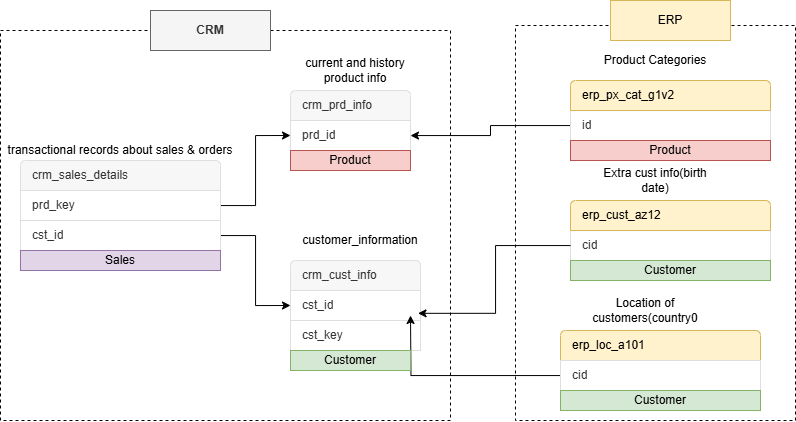

The diagram above was exported from draw.io. Its source (the exported page's mxGraphModel, read from the mxfile embedded in the PNG):
<mxGraphModel dx="1026" dy="556" grid="1" gridSize="10" guides="1" tooltips="1" connect="1" arrows="1" fold="1" page="1" pageScale="1" pageWidth="850" pageHeight="1100" math="0" shadow="0">
  <root>
    <mxCell id="0" />
    <mxCell id="1" parent="0" />
    <mxCell id="ehx8UXGHjKLRnsS3pPj9-10" value="current and history product info" style="rounded=0;whiteSpace=wrap;html=1;fillColor=none;strokeColor=none;" vertex="1" parent="1">
      <mxGeometry x="320" y="90" width="110" height="20" as="geometry" />
    </mxCell>
    <mxCell id="ehx8UXGHjKLRnsS3pPj9-9" value="crm_prd_info" style="text;strokeColor=#DFDFDF;fillColor=#F7F7F7;align=left;verticalAlign=middle;spacingLeft=10;spacingRight=10;overflow=hidden;points=[[0,0.5],[1,0.5]];portConstraint=eastwest;rotatable=0;whiteSpace=wrap;html=1;shape=mxgraph.bootstrap.topButton;rSize=5;fontColor=#333333;" vertex="1" parent="1">
      <mxGeometry x="310" y="120" width="120" height="30" as="geometry" />
    </mxCell>
    <mxCell id="ehx8UXGHjKLRnsS3pPj9-8" value="prd_id" style="text;strokeColor=#DFDFDF;fillColor=#FFFFFF;align=left;verticalAlign=middle;spacingLeft=10;spacingRight=10;overflow=hidden;points=[[0,0.5],[1,0.5]];portConstraint=eastwest;rotatable=0;whiteSpace=wrap;html=1;rSize=5;fontColor=#333333;" vertex="1" parent="1">
      <mxGeometry x="310" y="150" width="120" height="30" as="geometry" />
    </mxCell>
    <mxCell id="ehx8UXGHjKLRnsS3pPj9-21" value="transactional records about sales &amp;amp; orders" style="rounded=0;whiteSpace=wrap;html=1;fillColor=none;strokeColor=none;" vertex="1" parent="1">
      <mxGeometry x="20" y="170" width="240" height="20" as="geometry" />
    </mxCell>
    <mxCell id="ehx8UXGHjKLRnsS3pPj9-22" value="crm_sales_details" style="text;strokeColor=#DFDFDF;fillColor=#F7F7F7;align=left;verticalAlign=middle;spacingLeft=10;spacingRight=10;overflow=hidden;points=[[0,0.5],[1,0.5]];portConstraint=eastwest;rotatable=0;whiteSpace=wrap;html=1;shape=mxgraph.bootstrap.topButton;rSize=5;fontColor=#333333;" vertex="1" parent="1">
      <mxGeometry x="40" y="190" width="200" height="30" as="geometry" />
    </mxCell>
    <mxCell id="ehx8UXGHjKLRnsS3pPj9-27" style="edgeStyle=orthogonalEdgeStyle;rounded=0;orthogonalLoop=1;jettySize=auto;html=1;entryX=0;entryY=0.5;entryDx=0;entryDy=0;" edge="1" parent="1" source="ehx8UXGHjKLRnsS3pPj9-23" target="ehx8UXGHjKLRnsS3pPj9-8">
      <mxGeometry relative="1" as="geometry" />
    </mxCell>
    <mxCell id="ehx8UXGHjKLRnsS3pPj9-23" value="prd_key" style="text;strokeColor=#DFDFDF;fillColor=#FFFFFF;align=left;verticalAlign=middle;spacingLeft=10;spacingRight=10;overflow=hidden;points=[[0,0.5],[1,0.5]];portConstraint=eastwest;rotatable=0;whiteSpace=wrap;html=1;rSize=5;fontColor=#333333;" vertex="1" parent="1">
      <mxGeometry x="40" y="220" width="200" height="30" as="geometry" />
    </mxCell>
    <mxCell id="ehx8UXGHjKLRnsS3pPj9-28" style="edgeStyle=orthogonalEdgeStyle;rounded=0;orthogonalLoop=1;jettySize=auto;html=1;entryX=0;entryY=0.5;entryDx=0;entryDy=0;" edge="1" parent="1" source="ehx8UXGHjKLRnsS3pPj9-24" target="ehx8UXGHjKLRnsS3pPj9-3">
      <mxGeometry relative="1" as="geometry" />
    </mxCell>
    <mxCell id="ehx8UXGHjKLRnsS3pPj9-24" value="cst_id" style="text;strokeColor=#DFDFDF;fillColor=#FFFFFF;align=left;verticalAlign=middle;spacingLeft=10;spacingRight=10;overflow=hidden;points=[[0,0.5],[1,0.5]];portConstraint=eastwest;rotatable=0;whiteSpace=wrap;html=1;rSize=5;fontColor=#333333;" vertex="1" parent="1">
      <mxGeometry x="40" y="250" width="200" height="30" as="geometry" />
    </mxCell>
    <mxCell id="ehx8UXGHjKLRnsS3pPj9-3" value="cst_id" style="text;strokeColor=#DFDFDF;fillColor=#FFFFFF;align=left;verticalAlign=middle;spacingLeft=10;spacingRight=10;overflow=hidden;points=[[0,0.5],[1,0.5]];portConstraint=eastwest;rotatable=0;whiteSpace=wrap;html=1;rSize=5;fontColor=#333333;" vertex="1" parent="1">
      <mxGeometry x="310" y="320" width="130" height="30" as="geometry" />
    </mxCell>
    <mxCell id="ehx8UXGHjKLRnsS3pPj9-2" value="crm_cust_info" style="text;strokeColor=#DFDFDF;fillColor=#F7F7F7;align=left;verticalAlign=middle;spacingLeft=10;spacingRight=10;overflow=hidden;points=[[0,0.5],[1,0.5]];portConstraint=eastwest;rotatable=0;whiteSpace=wrap;html=1;shape=mxgraph.bootstrap.topButton;rSize=5;fontColor=#333333;" vertex="1" parent="1">
      <mxGeometry x="310" y="290" width="130" height="30" as="geometry" />
    </mxCell>
    <mxCell id="ehx8UXGHjKLRnsS3pPj9-6" value="customer_information" style="rounded=0;whiteSpace=wrap;html=1;fillColor=none;strokeColor=none;" vertex="1" parent="1">
      <mxGeometry x="330" y="260" width="100" height="20" as="geometry" />
    </mxCell>
    <mxCell id="ehx8UXGHjKLRnsS3pPj9-29" value="cid" style="text;strokeColor=#DFDFDF;fillColor=#FFFFFF;align=left;verticalAlign=middle;spacingLeft=10;spacingRight=10;overflow=hidden;points=[[0,0.5],[1,0.5]];portConstraint=eastwest;rotatable=0;whiteSpace=wrap;html=1;rSize=5;fontColor=#333333;" vertex="1" parent="1">
      <mxGeometry x="590" y="260" width="200" height="30" as="geometry" />
    </mxCell>
    <mxCell id="ehx8UXGHjKLRnsS3pPj9-30" value="erp_cust_az12" style="text;strokeColor=#d6b656;fillColor=#fff2cc;align=left;verticalAlign=middle;spacingLeft=10;spacingRight=10;overflow=hidden;points=[[0,0.5],[1,0.5]];portConstraint=eastwest;rotatable=0;whiteSpace=wrap;html=1;shape=mxgraph.bootstrap.topButton;rSize=5;" vertex="1" parent="1">
      <mxGeometry x="590" y="230" width="200" height="30" as="geometry" />
    </mxCell>
    <mxCell id="ehx8UXGHjKLRnsS3pPj9-31" value="Extra cust info(birth date)" style="rounded=0;whiteSpace=wrap;html=1;fillColor=none;strokeColor=none;" vertex="1" parent="1">
      <mxGeometry x="610" y="200" width="130" height="20" as="geometry" />
    </mxCell>
    <mxCell id="ehx8UXGHjKLRnsS3pPj9-35" value="cst_key" style="text;strokeColor=#DFDFDF;fillColor=#FFFFFF;align=left;verticalAlign=middle;spacingLeft=10;spacingRight=10;overflow=hidden;points=[[0,0.5],[1,0.5]];portConstraint=eastwest;rotatable=0;whiteSpace=wrap;html=1;rSize=5;fontColor=#333333;" vertex="1" parent="1">
      <mxGeometry x="310" y="350" width="130" height="30" as="geometry" />
    </mxCell>
    <mxCell id="ehx8UXGHjKLRnsS3pPj9-36" value="Location of customers(country0" style="rounded=0;whiteSpace=wrap;html=1;fillColor=none;strokeColor=none;" vertex="1" parent="1">
      <mxGeometry x="600" y="330" width="130" height="20" as="geometry" />
    </mxCell>
    <mxCell id="ehx8UXGHjKLRnsS3pPj9-37" value="erp_loc_a101" style="text;strokeColor=#d6b656;fillColor=#fff2cc;align=left;verticalAlign=middle;spacingLeft=10;spacingRight=10;overflow=hidden;points=[[0,0.5],[1,0.5]];portConstraint=eastwest;rotatable=0;whiteSpace=wrap;html=1;shape=mxgraph.bootstrap.topButton;rSize=5;" vertex="1" parent="1">
      <mxGeometry x="580" y="360" width="200" height="30" as="geometry" />
    </mxCell>
    <mxCell id="ehx8UXGHjKLRnsS3pPj9-42" style="edgeStyle=orthogonalEdgeStyle;rounded=0;orthogonalLoop=1;jettySize=auto;html=1;" edge="1" parent="1" source="ehx8UXGHjKLRnsS3pPj9-38">
      <mxGeometry relative="1" as="geometry">
        <mxPoint x="430" y="345" as="targetPoint" />
      </mxGeometry>
    </mxCell>
    <mxCell id="ehx8UXGHjKLRnsS3pPj9-38" value="cid" style="text;strokeColor=#DFDFDF;fillColor=#FFFFFF;align=left;verticalAlign=middle;spacingLeft=10;spacingRight=10;overflow=hidden;points=[[0,0.5],[1,0.5]];portConstraint=eastwest;rotatable=0;whiteSpace=wrap;html=1;rSize=5;fontColor=#333333;" vertex="1" parent="1">
      <mxGeometry x="580" y="390" width="200" height="30" as="geometry" />
    </mxCell>
    <mxCell id="ehx8UXGHjKLRnsS3pPj9-41" style="edgeStyle=orthogonalEdgeStyle;rounded=0;orthogonalLoop=1;jettySize=auto;html=1;entryX=0.981;entryY=0.761;entryDx=0;entryDy=0;entryPerimeter=0;" edge="1" parent="1" source="ehx8UXGHjKLRnsS3pPj9-29" target="ehx8UXGHjKLRnsS3pPj9-3">
      <mxGeometry relative="1" as="geometry" />
    </mxCell>
    <mxCell id="ehx8UXGHjKLRnsS3pPj9-46" style="edgeStyle=orthogonalEdgeStyle;rounded=0;orthogonalLoop=1;jettySize=auto;html=1;" edge="1" parent="1" source="ehx8UXGHjKLRnsS3pPj9-43" target="ehx8UXGHjKLRnsS3pPj9-8">
      <mxGeometry relative="1" as="geometry" />
    </mxCell>
    <mxCell id="ehx8UXGHjKLRnsS3pPj9-43" value="id" style="text;strokeColor=#DFDFDF;fillColor=#FFFFFF;align=left;verticalAlign=middle;spacingLeft=10;spacingRight=10;overflow=hidden;points=[[0,0.5],[1,0.5]];portConstraint=eastwest;rotatable=0;whiteSpace=wrap;html=1;rSize=5;fontColor=#333333;" vertex="1" parent="1">
      <mxGeometry x="590" y="140" width="200" height="30" as="geometry" />
    </mxCell>
    <mxCell id="ehx8UXGHjKLRnsS3pPj9-44" value="erp_px_cat_g1v2" style="text;strokeColor=#d6b656;fillColor=#fff2cc;align=left;verticalAlign=middle;spacingLeft=10;spacingRight=10;overflow=hidden;points=[[0,0.5],[1,0.5]];portConstraint=eastwest;rotatable=0;whiteSpace=wrap;html=1;shape=mxgraph.bootstrap.topButton;rSize=5;" vertex="1" parent="1">
      <mxGeometry x="590" y="110" width="200" height="30" as="geometry" />
    </mxCell>
    <mxCell id="ehx8UXGHjKLRnsS3pPj9-45" value="Product Categories" style="rounded=0;whiteSpace=wrap;html=1;fillColor=none;strokeColor=none;" vertex="1" parent="1">
      <mxGeometry x="610" y="80" width="130" height="20" as="geometry" />
    </mxCell>
    <mxCell id="ehx8UXGHjKLRnsS3pPj9-47" value="" style="rounded=0;whiteSpace=wrap;html=1;fillColor=none;dashed=1;" vertex="1" parent="1">
      <mxGeometry x="20" y="60" width="450" height="390" as="geometry" />
    </mxCell>
    <mxCell id="ehx8UXGHjKLRnsS3pPj9-51" value="" style="rounded=0;whiteSpace=wrap;html=1;strokeColor=default;fillColor=none;dashed=1;" vertex="1" parent="1">
      <mxGeometry x="535" y="55" width="280" height="395" as="geometry" />
    </mxCell>
    <mxCell id="ehx8UXGHjKLRnsS3pPj9-52" value="&lt;b&gt;CRM&lt;/b&gt;" style="rounded=0;whiteSpace=wrap;html=1;fillColor=#f5f5f5;fontColor=#333333;strokeColor=#666666;" vertex="1" parent="1">
      <mxGeometry x="170" y="40" width="120" height="40" as="geometry" />
    </mxCell>
    <mxCell id="ehx8UXGHjKLRnsS3pPj9-53" value="ERP" style="rounded=0;whiteSpace=wrap;html=1;fillColor=#fff2cc;strokeColor=#d6b656;" vertex="1" parent="1">
      <mxGeometry x="630" y="30" width="120" height="40" as="geometry" />
    </mxCell>
    <mxCell id="ehx8UXGHjKLRnsS3pPj9-54" value="Product" style="rounded=0;whiteSpace=wrap;html=1;fillColor=#f8cecc;strokeColor=#b85450;" vertex="1" parent="1">
      <mxGeometry x="310" y="180" width="120" height="20" as="geometry" />
    </mxCell>
    <mxCell id="ehx8UXGHjKLRnsS3pPj9-55" value="Product" style="rounded=0;whiteSpace=wrap;html=1;fillColor=#f8cecc;strokeColor=#b85450;" vertex="1" parent="1">
      <mxGeometry x="590" y="170" width="200" height="20" as="geometry" />
    </mxCell>
    <mxCell id="ehx8UXGHjKLRnsS3pPj9-56" value="Customer" style="rounded=0;whiteSpace=wrap;html=1;fillColor=#d5e8d4;strokeColor=#82b366;" vertex="1" parent="1">
      <mxGeometry x="310" y="380" width="120" height="20" as="geometry" />
    </mxCell>
    <mxCell id="ehx8UXGHjKLRnsS3pPj9-57" value="Customer" style="rounded=0;whiteSpace=wrap;html=1;fillColor=#d5e8d4;strokeColor=#82b366;" vertex="1" parent="1">
      <mxGeometry x="590" y="290" width="200" height="20" as="geometry" />
    </mxCell>
    <mxCell id="ehx8UXGHjKLRnsS3pPj9-58" value="Customer" style="rounded=0;whiteSpace=wrap;html=1;fillColor=#d5e8d4;strokeColor=#82b366;" vertex="1" parent="1">
      <mxGeometry x="580" y="420" width="200" height="20" as="geometry" />
    </mxCell>
    <mxCell id="ehx8UXGHjKLRnsS3pPj9-59" value="Sales" style="rounded=0;whiteSpace=wrap;html=1;fillColor=#e1d5e7;strokeColor=#9673a6;" vertex="1" parent="1">
      <mxGeometry x="40" y="280" width="200" height="20" as="geometry" />
    </mxCell>
  </root>
</mxGraphModel>